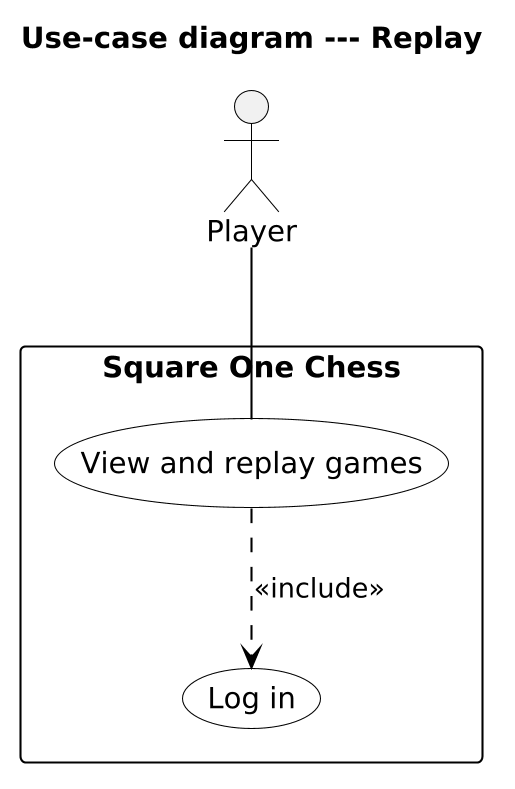

The diagram above was rendered by PlantUML. Its source (embedded in the PNG):
@startuml UC_Replay
skinparam dpi 200
skinparam usecaseBackgroundColor #FFFFFF
skinparam usecaseBorderColor #000000
skinparam actorBorderColor #000000
skinparam rectangleBorderColor #000000
skinparam arrowColor #000000
title Use-case diagram --- Replay

actor "Player" as P

rectangle "Square One Chess" {
  usecase "View and replay games" as H
  usecase "Log in" as L
}

P -- H
H ..> L : <<include>>

@enduml